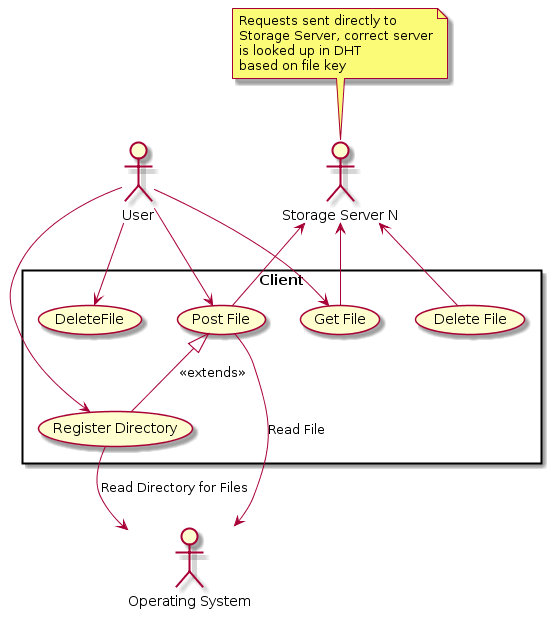

The diagram above was rendered by PlantUML. Its source (embedded in the PNG):
@startuml
actor User
actor :Operating System:
actor :Storage Server N:

note top of :Storage Server N:
    Requests sent directly to
    Storage Server, correct server
    is looked up in DHT
    based on file key
end note


rectangle Client {
:Storage Server N: <-- (Delete File)
:Storage Server N: <-- (Get File)
:Storage Server N: <--(Post File)

User-->(Register Directory)
User-->(Get File)
User-->(DeleteFile)
User -->(Post File)
(Post File) <|-- (Register Directory): <<extends>>

(Register Directory) --> :Operating System:: Read Directory for Files
(Post File) --> :Operating System:: Read File

}
@enduml